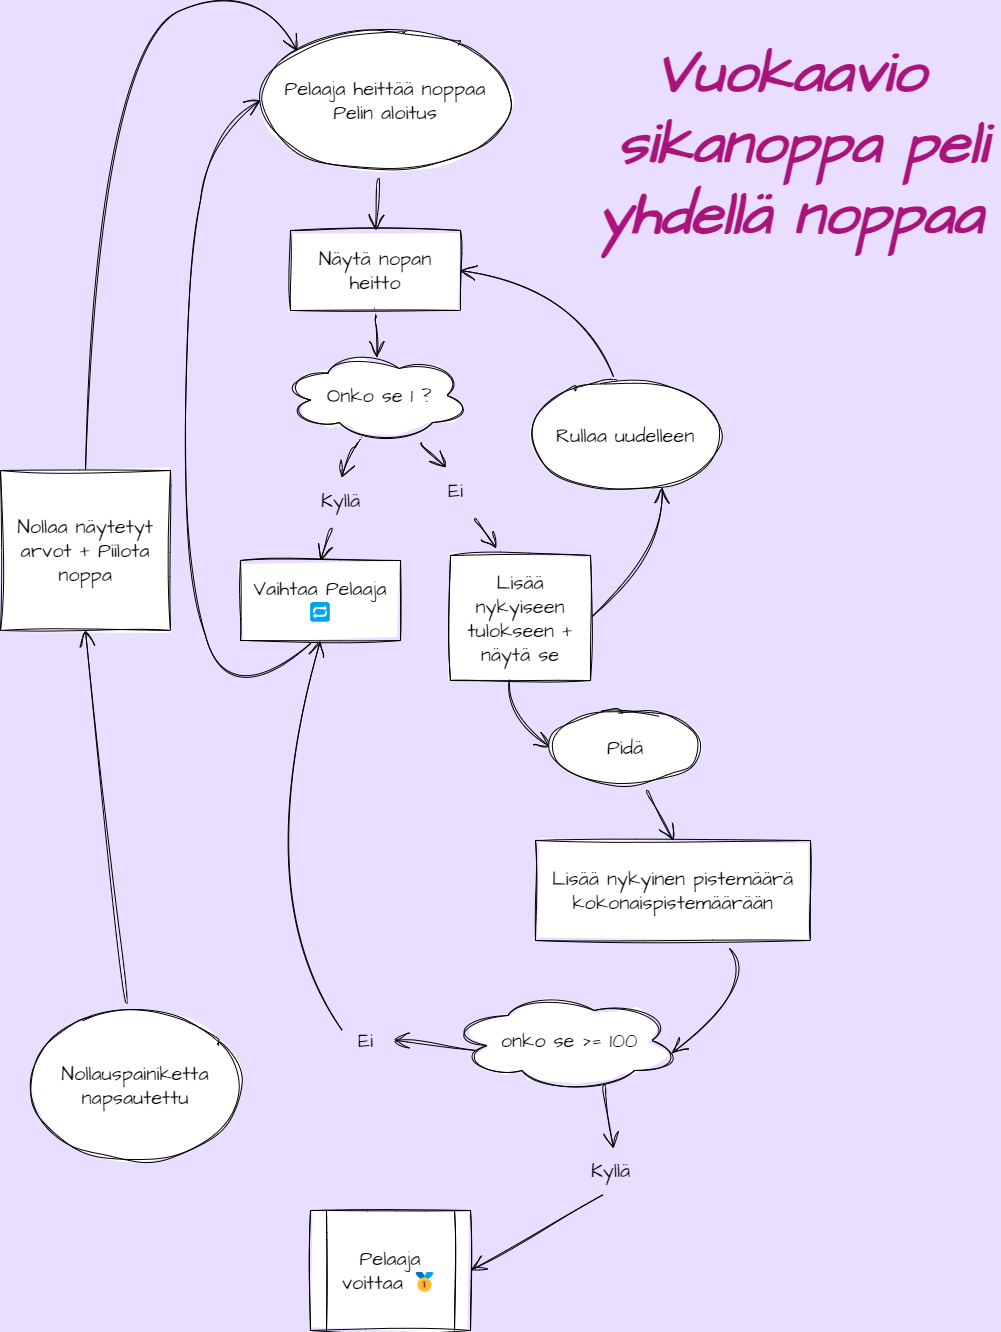

The diagram above was exported from draw.io. Its source (the exported page's mxGraphModel, read from the mxfile embedded in the PNG):
<mxGraphModel dx="1348" dy="704" grid="1" gridSize="10" guides="1" tooltips="1" connect="1" arrows="1" fold="1" page="1" pageScale="1" pageWidth="1169" pageHeight="1654" background="#E9DEFF" math="0" shadow="0">
  <root>
    <mxCell id="0" />
    <mxCell id="1" parent="0" />
    <mxCell id="8" style="edgeStyle=none;curved=1;rounded=0;sketch=1;hachureGap=4;jiggle=2;curveFitting=1;orthogonalLoop=1;jettySize=auto;html=1;entryX=0.5;entryY=0;entryDx=0;entryDy=0;fontFamily=Architects Daughter;fontSource=https%3A%2F%2Ffonts.googleapis.com%2Fcss%3Ffamily%3DArchitects%2BDaughter;fontSize=16;endArrow=open;startSize=14;endSize=14;sourcePerimeterSpacing=8;targetPerimeterSpacing=8;" parent="1" source="2" target="7" edge="1">
      <mxGeometry relative="1" as="geometry" />
    </mxCell>
    <mxCell id="2" value="Pelaaja heittää noppaa Pelin aloitus" style="ellipse;whiteSpace=wrap;html=1;sketch=1;hachureGap=4;jiggle=2;curveFitting=1;fontFamily=Architects Daughter;fontSource=https%3A%2F%2Ffonts.googleapis.com%2Fcss%3Ffamily%3DArchitects%2BDaughter;fontSize=20;" parent="1" vertex="1">
      <mxGeometry x="310" y="110" width="250" height="140" as="geometry" />
    </mxCell>
    <mxCell id="4" style="edgeStyle=none;curved=1;rounded=0;sketch=1;hachureGap=4;jiggle=2;curveFitting=1;orthogonalLoop=1;jettySize=auto;html=1;entryX=0;entryY=0;entryDx=0;entryDy=0;fontFamily=Architects Daughter;fontSource=https%3A%2F%2Ffonts.googleapis.com%2Fcss%3Ffamily%3DArchitects%2BDaughter;fontSize=16;endArrow=open;startSize=14;endSize=14;sourcePerimeterSpacing=8;targetPerimeterSpacing=8;exitX=0.5;exitY=0;exitDx=0;exitDy=0;" parent="1" source="3" target="2" edge="1">
      <mxGeometry relative="1" as="geometry">
        <Array as="points">
          <mxPoint x="150" y="120" />
          <mxPoint x="310" y="60" />
        </Array>
      </mxGeometry>
    </mxCell>
    <mxCell id="3" value="Nollaa näytetyt arvot + Piilota noppa" style="rounded=0;whiteSpace=wrap;html=1;sketch=1;hachureGap=4;jiggle=2;curveFitting=1;fontFamily=Architects Daughter;fontSource=https%3A%2F%2Ffonts.googleapis.com%2Fcss%3Ffamily%3DArchitects%2BDaughter;fontSize=20;" parent="1" vertex="1">
      <mxGeometry x="50" y="550" width="170" height="160" as="geometry" />
    </mxCell>
    <mxCell id="6" style="edgeStyle=none;curved=1;rounded=0;sketch=1;hachureGap=4;jiggle=2;curveFitting=1;orthogonalLoop=1;jettySize=auto;html=1;entryX=0.5;entryY=1;entryDx=0;entryDy=0;fontFamily=Architects Daughter;fontSource=https%3A%2F%2Ffonts.googleapis.com%2Fcss%3Ffamily%3DArchitects%2BDaughter;fontSize=16;endArrow=open;startSize=14;endSize=14;sourcePerimeterSpacing=8;targetPerimeterSpacing=8;" parent="1" source="5" target="3" edge="1">
      <mxGeometry relative="1" as="geometry" />
    </mxCell>
    <mxCell id="5" value="Nollauspainiketta napsautettu" style="ellipse;whiteSpace=wrap;html=1;sketch=1;hachureGap=4;jiggle=2;curveFitting=1;fontFamily=Architects Daughter;fontSource=https%3A%2F%2Ffonts.googleapis.com%2Fcss%3Ffamily%3DArchitects%2BDaughter;fontSize=20;" parent="1" vertex="1">
      <mxGeometry x="80" y="1090" width="210" height="150" as="geometry" />
    </mxCell>
    <mxCell id="13" style="edgeStyle=none;curved=1;rounded=0;sketch=1;hachureGap=4;jiggle=2;curveFitting=1;orthogonalLoop=1;jettySize=auto;html=1;fontFamily=Architects Daughter;fontSource=https%3A%2F%2Ffonts.googleapis.com%2Fcss%3Ffamily%3DArchitects%2BDaughter;fontSize=16;endArrow=open;startSize=14;endSize=14;sourcePerimeterSpacing=8;targetPerimeterSpacing=8;entryX=0.508;entryY=0.078;entryDx=0;entryDy=0;entryPerimeter=0;" parent="1" source="7" target="12" edge="1">
      <mxGeometry relative="1" as="geometry">
        <mxPoint x="425" y="430" as="targetPoint" />
      </mxGeometry>
    </mxCell>
    <mxCell id="7" value="Näytä nopan heitto" style="rounded=0;whiteSpace=wrap;html=1;sketch=1;hachureGap=4;jiggle=2;curveFitting=1;fontFamily=Architects Daughter;fontSource=https%3A%2F%2Ffonts.googleapis.com%2Fcss%3Ffamily%3DArchitects%2BDaughter;fontSize=20;" parent="1" vertex="1">
      <mxGeometry x="340" y="310" width="170" height="80" as="geometry" />
    </mxCell>
    <mxCell id="15" style="edgeStyle=none;curved=1;rounded=0;sketch=1;hachureGap=4;jiggle=2;curveFitting=1;orthogonalLoop=1;jettySize=auto;html=1;fontFamily=Architects Daughter;fontSource=https%3A%2F%2Ffonts.googleapis.com%2Fcss%3Ffamily%3DArchitects%2BDaughter;fontSize=16;endArrow=open;startSize=14;endSize=14;sourcePerimeterSpacing=8;targetPerimeterSpacing=8;entryX=0.517;entryY=-0.075;entryDx=0;entryDy=0;entryPerimeter=0;" parent="1" source="12" target="14" edge="1">
      <mxGeometry relative="1" as="geometry" />
    </mxCell>
    <mxCell id="17" style="edgeStyle=none;curved=1;rounded=0;sketch=1;hachureGap=4;jiggle=2;curveFitting=1;orthogonalLoop=1;jettySize=auto;html=1;entryX=0.26;entryY=-0.075;entryDx=0;entryDy=0;entryPerimeter=0;fontFamily=Architects Daughter;fontSource=https%3A%2F%2Ffonts.googleapis.com%2Fcss%3Ffamily%3DArchitects%2BDaughter;fontSize=16;endArrow=open;startSize=14;endSize=14;sourcePerimeterSpacing=8;targetPerimeterSpacing=8;" parent="1" source="12" target="16" edge="1">
      <mxGeometry relative="1" as="geometry" />
    </mxCell>
    <mxCell id="12" value="&amp;nbsp;Onko se 1 ?" style="ellipse;shape=cloud;whiteSpace=wrap;html=1;sketch=1;hachureGap=4;jiggle=2;curveFitting=1;fontFamily=Architects Daughter;fontSource=https%3A%2F%2Ffonts.googleapis.com%2Fcss%3Ffamily%3DArchitects%2BDaughter;fontSize=20;" parent="1" vertex="1">
      <mxGeometry x="330" y="430" width="190" height="90" as="geometry" />
    </mxCell>
    <mxCell id="21" style="edgeStyle=none;curved=1;rounded=0;sketch=1;hachureGap=4;jiggle=2;curveFitting=1;orthogonalLoop=1;jettySize=auto;html=1;entryX=0.5;entryY=0;entryDx=0;entryDy=0;fontFamily=Architects Daughter;fontSource=https%3A%2F%2Ffonts.googleapis.com%2Fcss%3Ffamily%3DArchitects%2BDaughter;fontSize=16;endArrow=open;startSize=14;endSize=14;sourcePerimeterSpacing=8;targetPerimeterSpacing=8;" parent="1" source="14" target="20" edge="1">
      <mxGeometry relative="1" as="geometry" />
    </mxCell>
    <mxCell id="14" value="Kyllä" style="text;html=1;align=center;verticalAlign=middle;resizable=0;points=[];autosize=1;strokeColor=none;fillColor=none;fontSize=20;fontFamily=Architects Daughter;sketch=1;hachureGap=4;jiggle=2;curveFitting=1;fontSource=https%3A%2F%2Ffonts.googleapis.com%2Fcss%3Ffamily%3DArchitects%2BDaughter;" parent="1" vertex="1">
      <mxGeometry x="360" y="560" width="60" height="40" as="geometry" />
    </mxCell>
    <mxCell id="19" style="edgeStyle=none;curved=1;rounded=0;sketch=1;hachureGap=4;jiggle=2;curveFitting=1;orthogonalLoop=1;jettySize=auto;html=1;entryX=0.327;entryY=-0.057;entryDx=0;entryDy=0;entryPerimeter=0;fontFamily=Architects Daughter;fontSource=https%3A%2F%2Ffonts.googleapis.com%2Fcss%3Ffamily%3DArchitects%2BDaughter;fontSize=16;endArrow=open;startSize=14;endSize=14;sourcePerimeterSpacing=8;targetPerimeterSpacing=8;" parent="1" source="16" target="18" edge="1">
      <mxGeometry relative="1" as="geometry" />
    </mxCell>
    <mxCell id="16" value="Ei" style="text;html=1;align=center;verticalAlign=middle;resizable=0;points=[];autosize=1;strokeColor=none;fillColor=none;fontSize=20;fontFamily=Architects Daughter;sketch=1;hachureGap=4;jiggle=2;curveFitting=1;fontSource=https%3A%2F%2Ffonts.googleapis.com%2Fcss%3Ffamily%3DArchitects%2BDaughter;" parent="1" vertex="1">
      <mxGeometry x="485" y="550" width="40" height="40" as="geometry" />
    </mxCell>
    <mxCell id="25" style="edgeStyle=none;curved=1;rounded=0;sketch=1;hachureGap=4;jiggle=2;curveFitting=1;orthogonalLoop=1;jettySize=auto;html=1;entryX=0.694;entryY=0.97;entryDx=0;entryDy=0;entryPerimeter=0;fontFamily=Architects Daughter;fontSource=https%3A%2F%2Ffonts.googleapis.com%2Fcss%3Ffamily%3DArchitects%2BDaughter;fontSize=16;endArrow=open;startSize=14;endSize=14;sourcePerimeterSpacing=8;targetPerimeterSpacing=8;exitX=1;exitY=0.5;exitDx=0;exitDy=0;" parent="1" source="18" target="23" edge="1">
      <mxGeometry relative="1" as="geometry">
        <Array as="points">
          <mxPoint x="710" y="640" />
        </Array>
      </mxGeometry>
    </mxCell>
    <mxCell id="28" style="edgeStyle=none;curved=1;rounded=0;sketch=1;hachureGap=4;jiggle=2;curveFitting=1;orthogonalLoop=1;jettySize=auto;html=1;fontFamily=Architects Daughter;fontSource=https%3A%2F%2Ffonts.googleapis.com%2Fcss%3Ffamily%3DArchitects%2BDaughter;fontSize=16;endArrow=open;startSize=14;endSize=14;sourcePerimeterSpacing=8;targetPerimeterSpacing=8;entryX=0;entryY=0.5;entryDx=0;entryDy=0;" parent="1" target="27" edge="1">
      <mxGeometry relative="1" as="geometry">
        <mxPoint x="590" y="830" as="targetPoint" />
        <mxPoint x="570" y="730" as="sourcePoint" />
        <Array as="points">
          <mxPoint x="540" y="790" />
        </Array>
      </mxGeometry>
    </mxCell>
    <mxCell id="18" value="Lisää nykyiseen tulokseen + näytä se" style="rounded=0;whiteSpace=wrap;html=1;sketch=1;hachureGap=4;jiggle=2;curveFitting=1;fontFamily=Architects Daughter;fontSource=https%3A%2F%2Ffonts.googleapis.com%2Fcss%3Ffamily%3DArchitects%2BDaughter;fontSize=20;" parent="1" vertex="1">
      <mxGeometry x="500" y="635" width="140" height="125" as="geometry" />
    </mxCell>
    <mxCell id="22" style="edgeStyle=none;curved=1;rounded=0;sketch=1;hachureGap=4;jiggle=2;curveFitting=1;orthogonalLoop=1;jettySize=auto;html=1;fontFamily=Architects Daughter;fontSource=https%3A%2F%2Ffonts.googleapis.com%2Fcss%3Ffamily%3DArchitects%2BDaughter;fontSize=16;endArrow=open;startSize=14;endSize=14;sourcePerimeterSpacing=8;targetPerimeterSpacing=8;entryX=0;entryY=0.5;entryDx=0;entryDy=0;exitX=0.438;exitY=1.038;exitDx=0;exitDy=0;exitPerimeter=0;" parent="1" source="20" target="2" edge="1">
      <mxGeometry relative="1" as="geometry">
        <mxPoint x="260" y="260" as="targetPoint" />
        <Array as="points">
          <mxPoint x="280" y="790" />
          <mxPoint x="230" y="640" />
          <mxPoint x="240" y="350" />
          <mxPoint x="260" y="210" />
        </Array>
      </mxGeometry>
    </mxCell>
    <mxCell id="20" value="Vaihtaa Pelaaja&lt;br&gt;🔁" style="rounded=0;whiteSpace=wrap;html=1;sketch=1;hachureGap=4;jiggle=2;curveFitting=1;fontFamily=Architects Daughter;fontSource=https%3A%2F%2Ffonts.googleapis.com%2Fcss%3Ffamily%3DArchitects%2BDaughter;fontSize=20;" parent="1" vertex="1">
      <mxGeometry x="290" y="640" width="160" height="80" as="geometry" />
    </mxCell>
    <mxCell id="26" style="edgeStyle=none;curved=1;rounded=0;sketch=1;hachureGap=4;jiggle=2;curveFitting=1;orthogonalLoop=1;jettySize=auto;html=1;entryX=1;entryY=0.5;entryDx=0;entryDy=0;fontFamily=Architects Daughter;fontSource=https%3A%2F%2Ffonts.googleapis.com%2Fcss%3Ffamily%3DArchitects%2BDaughter;fontSize=16;endArrow=open;startSize=14;endSize=14;sourcePerimeterSpacing=8;targetPerimeterSpacing=8;exitX=0.438;exitY=-0.03;exitDx=0;exitDy=0;exitPerimeter=0;" parent="1" source="23" target="7" edge="1">
      <mxGeometry relative="1" as="geometry">
        <Array as="points">
          <mxPoint x="630" y="370" />
        </Array>
      </mxGeometry>
    </mxCell>
    <mxCell id="23" value="Rullaa uudelleen" style="ellipse;whiteSpace=wrap;html=1;sketch=1;hachureGap=4;jiggle=2;curveFitting=1;fontFamily=Architects Daughter;fontSource=https%3A%2F%2Ffonts.googleapis.com%2Fcss%3Ffamily%3DArchitects%2BDaughter;fontSize=20;" parent="1" vertex="1">
      <mxGeometry x="580" y="460" width="190" height="110" as="geometry" />
    </mxCell>
    <mxCell id="39" style="edgeStyle=none;curved=1;rounded=0;sketch=1;hachureGap=4;jiggle=2;curveFitting=1;orthogonalLoop=1;jettySize=auto;html=1;entryX=0.5;entryY=0;entryDx=0;entryDy=0;fontFamily=Architects Daughter;fontSource=https%3A%2F%2Ffonts.googleapis.com%2Fcss%3Ffamily%3DArchitects%2BDaughter;fontSize=16;endArrow=open;startSize=14;endSize=14;sourcePerimeterSpacing=8;targetPerimeterSpacing=8;" parent="1" source="27" target="30" edge="1">
      <mxGeometry relative="1" as="geometry" />
    </mxCell>
    <mxCell id="27" value="Pidä" style="ellipse;whiteSpace=wrap;html=1;sketch=1;hachureGap=4;jiggle=2;curveFitting=1;fontFamily=Architects Daughter;fontSource=https%3A%2F%2Ffonts.googleapis.com%2Fcss%3Ffamily%3DArchitects%2BDaughter;fontSize=20;" parent="1" vertex="1">
      <mxGeometry x="600" y="790" width="150" height="73" as="geometry" />
    </mxCell>
    <mxCell id="41" style="edgeStyle=none;curved=1;rounded=0;sketch=1;hachureGap=4;jiggle=2;curveFitting=1;orthogonalLoop=1;jettySize=auto;html=1;fontFamily=Architects Daughter;fontSource=https%3A%2F%2Ffonts.googleapis.com%2Fcss%3Ffamily%3DArchitects%2BDaughter;fontSize=16;endArrow=open;startSize=14;endSize=14;sourcePerimeterSpacing=8;targetPerimeterSpacing=8;entryX=0.961;entryY=0.63;entryDx=0;entryDy=0;entryPerimeter=0;" parent="1" source="30" target="31" edge="1">
      <mxGeometry relative="1" as="geometry">
        <Array as="points">
          <mxPoint x="810" y="1060" />
        </Array>
        <mxPoint x="740" y="1120" as="targetPoint" />
      </mxGeometry>
    </mxCell>
    <mxCell id="30" value="Lisää nykyinen pistemäärä kokonaispistemäärään" style="rounded=0;whiteSpace=wrap;html=1;sketch=1;hachureGap=4;jiggle=2;curveFitting=1;fontFamily=Architects Daughter;fontSource=https%3A%2F%2Ffonts.googleapis.com%2Fcss%3Ffamily%3DArchitects%2BDaughter;fontSize=20;" parent="1" vertex="1">
      <mxGeometry x="585" y="920" width="275" height="100" as="geometry" />
    </mxCell>
    <mxCell id="35" style="edgeStyle=none;curved=1;rounded=0;sketch=1;hachureGap=4;jiggle=2;curveFitting=1;orthogonalLoop=1;jettySize=auto;html=1;entryX=0.55;entryY=-0.05;entryDx=0;entryDy=0;entryPerimeter=0;fontFamily=Architects Daughter;fontSource=https%3A%2F%2Ffonts.googleapis.com%2Fcss%3Ffamily%3DArchitects%2BDaughter;fontSize=16;endArrow=open;startSize=14;endSize=14;sourcePerimeterSpacing=8;targetPerimeterSpacing=8;exitX=0.667;exitY=0.95;exitDx=0;exitDy=0;exitPerimeter=0;" parent="1" source="31" target="33" edge="1">
      <mxGeometry relative="1" as="geometry" />
    </mxCell>
    <mxCell id="37" style="edgeStyle=none;curved=1;rounded=0;sketch=1;hachureGap=4;jiggle=2;curveFitting=1;orthogonalLoop=1;jettySize=auto;html=1;fontFamily=Architects Daughter;fontSource=https%3A%2F%2Ffonts.googleapis.com%2Fcss%3Ffamily%3DArchitects%2BDaughter;fontSize=16;endArrow=open;startSize=14;endSize=14;sourcePerimeterSpacing=8;targetPerimeterSpacing=8;exitX=0.111;exitY=0.6;exitDx=0;exitDy=0;exitPerimeter=0;" parent="1" source="31" target="36" edge="1">
      <mxGeometry relative="1" as="geometry">
        <Array as="points">
          <mxPoint x="480" y="1120" />
        </Array>
      </mxGeometry>
    </mxCell>
    <mxCell id="31" value="&amp;nbsp;onko se &amp;gt;= 100" style="ellipse;shape=cloud;whiteSpace=wrap;html=1;sketch=1;hachureGap=4;jiggle=2;curveFitting=1;fontFamily=Architects Daughter;fontSource=https%3A%2F%2Ffonts.googleapis.com%2Fcss%3Ffamily%3DArchitects%2BDaughter;fontSize=20;" parent="1" vertex="1">
      <mxGeometry x="500" y="1070" width="230" height="100" as="geometry" />
    </mxCell>
    <mxCell id="32" value="Pelaaja voittaa 🥇" style="shape=process;whiteSpace=wrap;html=1;backgroundOutline=1;sketch=1;hachureGap=4;jiggle=2;curveFitting=1;fontFamily=Architects Daughter;fontSource=https%3A%2F%2Ffonts.googleapis.com%2Fcss%3Ffamily%3DArchitects%2BDaughter;fontSize=20;" parent="1" vertex="1">
      <mxGeometry x="360" y="1290" width="160" height="120" as="geometry" />
    </mxCell>
    <mxCell id="34" style="edgeStyle=none;curved=1;rounded=0;sketch=1;hachureGap=4;jiggle=2;curveFitting=1;orthogonalLoop=1;jettySize=auto;html=1;entryX=1;entryY=0.5;entryDx=0;entryDy=0;fontFamily=Architects Daughter;fontSource=https%3A%2F%2Ffonts.googleapis.com%2Fcss%3Ffamily%3DArchitects%2BDaughter;fontSize=16;endArrow=open;startSize=14;endSize=14;sourcePerimeterSpacing=8;targetPerimeterSpacing=8;exitX=0.383;exitY=1.1;exitDx=0;exitDy=0;exitPerimeter=0;" parent="1" source="33" target="32" edge="1">
      <mxGeometry relative="1" as="geometry">
        <mxPoint x="590" y="1270" as="sourcePoint" />
        <Array as="points">
          <mxPoint x="590" y="1310" />
        </Array>
      </mxGeometry>
    </mxCell>
    <mxCell id="33" value="Kyllä" style="text;html=1;align=center;verticalAlign=middle;resizable=0;points=[];autosize=1;strokeColor=none;fillColor=none;fontSize=20;fontFamily=Architects Daughter;sketch=1;hachureGap=4;jiggle=2;curveFitting=1;fontSource=https%3A%2F%2Ffonts.googleapis.com%2Fcss%3Ffamily%3DArchitects%2BDaughter;" parent="1" vertex="1">
      <mxGeometry x="630" y="1230" width="60" height="40" as="geometry" />
    </mxCell>
    <mxCell id="38" style="edgeStyle=none;curved=1;rounded=0;sketch=1;hachureGap=4;jiggle=2;curveFitting=1;orthogonalLoop=1;jettySize=auto;html=1;fontFamily=Architects Daughter;fontSource=https%3A%2F%2Ffonts.googleapis.com%2Fcss%3Ffamily%3DArchitects%2BDaughter;fontSize=16;endArrow=open;startSize=14;endSize=14;sourcePerimeterSpacing=8;targetPerimeterSpacing=8;exitX=-0.08;exitY=0.25;exitDx=0;exitDy=0;exitPerimeter=0;entryX=0.5;entryY=1;entryDx=0;entryDy=0;" parent="1" source="36" target="20" edge="1">
      <mxGeometry relative="1" as="geometry">
        <mxPoint x="360" y="730" as="targetPoint" />
        <Array as="points">
          <mxPoint x="300" y="970" />
        </Array>
      </mxGeometry>
    </mxCell>
    <mxCell id="36" value="Ei" style="text;html=1;align=center;verticalAlign=middle;resizable=0;points=[];autosize=1;strokeColor=none;fillColor=none;fontSize=20;fontFamily=Architects Daughter;sketch=1;hachureGap=4;jiggle=2;curveFitting=1;fontSource=https%3A%2F%2Ffonts.googleapis.com%2Fcss%3Ffamily%3DArchitects%2BDaughter;" parent="1" vertex="1">
      <mxGeometry x="395" y="1100" width="40" height="40" as="geometry" />
    </mxCell>
    <mxCell id="42" value="&lt;b style=&quot;font-size: 59px;&quot;&gt;&lt;i style=&quot;font-size: 59px;&quot;&gt;&lt;font style=&quot;font-size: 59px;&quot;&gt;Vuokaavio&lt;br style=&quot;font-size: 59px;&quot;&gt;&amp;nbsp;sikanoppa peli &lt;br style=&quot;font-size: 59px;&quot;&gt;yhdellä noppaa&lt;/font&gt;&lt;/i&gt;&lt;/b&gt;" style="text;html=1;align=center;verticalAlign=middle;resizable=0;points=[];autosize=1;strokeColor=none;fillColor=none;fontSize=59;fontFamily=Architects Daughter;sketch=1;hachureGap=4;jiggle=2;curveFitting=1;fontSource=https%3A%2F%2Ffonts.googleapis.com%2Fcss%3Ffamily%3DArchitects%2BDaughter;fontColor=#a9147a;" parent="1" vertex="1">
      <mxGeometry x="630" y="110" width="420" height="230" as="geometry" />
    </mxCell>
  </root>
</mxGraphModel>